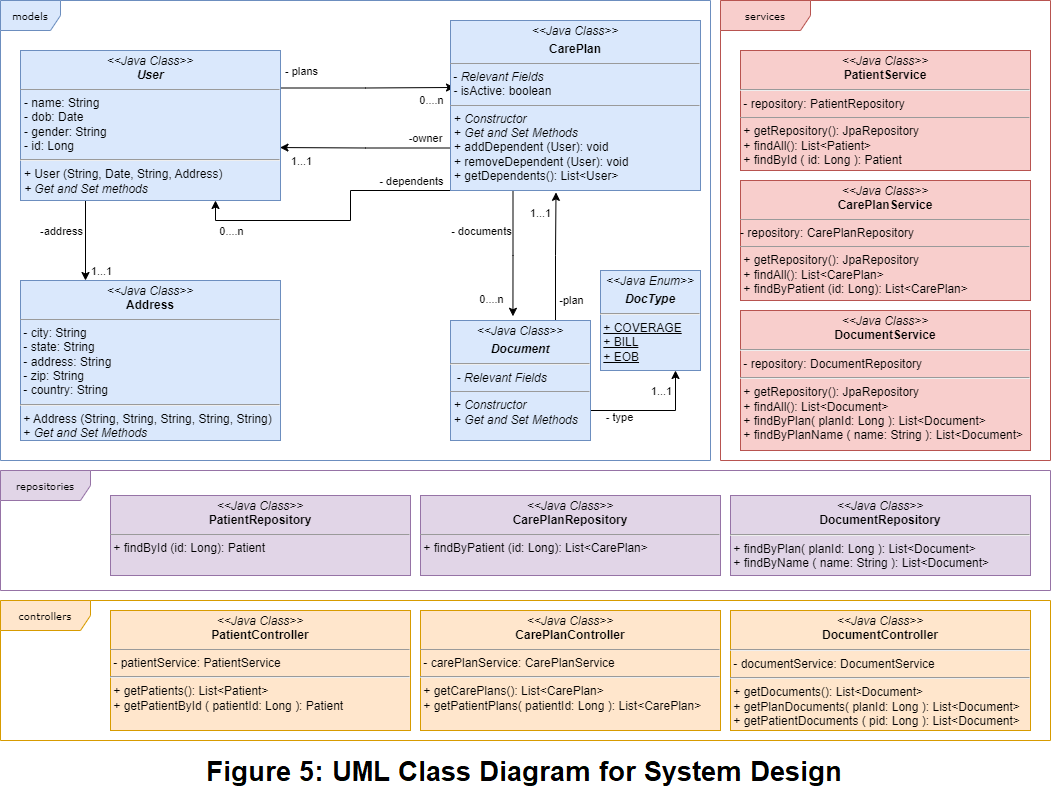

The diagram above was exported from draw.io. Its source (the exported page's mxGraphModel, read from the mxfile embedded in the PNG):
<mxGraphModel dx="1050" dy="549" grid="1" gridSize="10" guides="1" tooltips="1" connect="1" arrows="1" fold="1" page="1" pageScale="2" pageWidth="850" pageHeight="1100" background="none" math="0" shadow="0">
  <root>
    <mxCell id="0" />
    <mxCell id="1" parent="0" />
    <mxCell id="17acba5748e5396b-1" value="models" style="shape=umlFrame;whiteSpace=wrap;html=1;rounded=0;shadow=0;comic=0;labelBackgroundColor=none;strokeWidth=1;fontFamily=Verdana;fontSize=10;align=center;fillColor=#DAE8FC;strokeColor=#6c8ebf;labelBorderColor=none;" parent="1" vertex="1">
      <mxGeometry x="20" y="10" width="710" height="460" as="geometry" />
    </mxCell>
    <mxCell id="TapciWH3bg7cV0_vDJZE-11" style="edgeStyle=orthogonalEdgeStyle;rounded=0;orthogonalLoop=1;jettySize=auto;html=1;exitX=0.25;exitY=1;exitDx=0;exitDy=0;entryX=0.25;entryY=0;entryDx=0;entryDy=0;" edge="1" parent="1" source="k99L8vtRlYKB3nASXgOv-2" target="7052e2kYsAU40lzSuXMx-5">
      <mxGeometry relative="1" as="geometry" />
    </mxCell>
    <mxCell id="TapciWH3bg7cV0_vDJZE-12" value="-address" style="edgeLabel;html=1;align=center;verticalAlign=middle;resizable=0;points=[];" vertex="1" connectable="0" parent="TapciWH3bg7cV0_vDJZE-11">
      <mxGeometry x="-0.255" relative="1" as="geometry">
        <mxPoint x="-25" as="offset" />
      </mxGeometry>
    </mxCell>
    <mxCell id="TapciWH3bg7cV0_vDJZE-13" value="1...1" style="edgeLabel;html=1;align=center;verticalAlign=middle;resizable=0;points=[];" vertex="1" connectable="0" parent="TapciWH3bg7cV0_vDJZE-11">
      <mxGeometry x="0.245" y="1" relative="1" as="geometry">
        <mxPoint x="14" y="20" as="offset" />
      </mxGeometry>
    </mxCell>
    <mxCell id="TapciWH3bg7cV0_vDJZE-14" style="edgeStyle=orthogonalEdgeStyle;rounded=0;orthogonalLoop=1;jettySize=auto;html=1;exitX=1;exitY=0.25;exitDx=0;exitDy=0;entryX=0.016;entryY=0.394;entryDx=0;entryDy=0;entryPerimeter=0;" edge="1" parent="1" source="k99L8vtRlYKB3nASXgOv-2" target="Z2ez45GuVXN5_WQWWF5p-3">
      <mxGeometry relative="1" as="geometry" />
    </mxCell>
    <mxCell id="TapciWH3bg7cV0_vDJZE-15" value="- plans" style="edgeLabel;html=1;align=center;verticalAlign=middle;resizable=0;points=[];" vertex="1" connectable="0" parent="TapciWH3bg7cV0_vDJZE-14">
      <mxGeometry x="-0.3375" y="1" relative="1" as="geometry">
        <mxPoint x="-38" y="-16" as="offset" />
      </mxGeometry>
    </mxCell>
    <mxCell id="TapciWH3bg7cV0_vDJZE-16" value="0....n" style="edgeLabel;html=1;align=center;verticalAlign=middle;resizable=0;points=[];" vertex="1" connectable="0" parent="TapciWH3bg7cV0_vDJZE-14">
      <mxGeometry x="0.6882" y="-3" relative="1" as="geometry">
        <mxPoint x="4" y="10" as="offset" />
      </mxGeometry>
    </mxCell>
    <mxCell id="k99L8vtRlYKB3nASXgOv-2" value="&lt;p style=&quot;margin:0px;margin-top:4px;text-align:center;&quot;&gt;&lt;i&gt;&amp;lt;&amp;lt;Java Class&amp;gt;&amp;gt;&lt;/i&gt;&lt;br&gt;&lt;b&gt;&lt;i&gt;User&lt;/i&gt;&lt;/b&gt;&lt;/p&gt;&lt;hr size=&quot;1&quot;&gt;&lt;p style=&quot;margin:0px;margin-left:4px;&quot;&gt;- name: String&lt;br&gt;- dob: Date&lt;/p&gt;&lt;p style=&quot;margin:0px;margin-left:4px;&quot;&gt;- gender: String&lt;/p&gt;&lt;p style=&quot;margin:0px;margin-left:4px;&quot;&gt;- id: Long&lt;/p&gt;&lt;hr&gt;&lt;p style=&quot;margin:0px;margin-left:4px;&quot;&gt;&lt;span style=&quot;background-color: initial;&quot;&gt;+ User (String, Date, String, Address)&lt;/span&gt;&lt;/p&gt;&lt;p style=&quot;margin:0px;margin-left:4px;&quot;&gt;&lt;i&gt;+ Get and Set methods&lt;/i&gt;&lt;/p&gt;" style="verticalAlign=top;align=left;overflow=fill;fontSize=12;fontFamily=Helvetica;html=1;rounded=0;shadow=0;comic=0;labelBackgroundColor=none;strokeWidth=1;fillColor=#dae8fc;strokeColor=#6c8ebf;" parent="1" vertex="1">
      <mxGeometry x="40" y="60" width="260" height="150" as="geometry" />
    </mxCell>
    <mxCell id="TapciWH3bg7cV0_vDJZE-5" style="edgeStyle=orthogonalEdgeStyle;rounded=0;orthogonalLoop=1;jettySize=auto;html=1;exitX=0.25;exitY=1;exitDx=0;exitDy=0;entryX=0.446;entryY=-0.035;entryDx=0;entryDy=0;entryPerimeter=0;" edge="1" parent="1" source="Z2ez45GuVXN5_WQWWF5p-3" target="7052e2kYsAU40lzSuXMx-9">
      <mxGeometry relative="1" as="geometry" />
    </mxCell>
    <mxCell id="TapciWH3bg7cV0_vDJZE-6" value="- documents" style="edgeLabel;html=1;align=center;verticalAlign=middle;resizable=0;points=[];" vertex="1" connectable="0" parent="TapciWH3bg7cV0_vDJZE-5">
      <mxGeometry x="-0.2724" relative="1" as="geometry">
        <mxPoint x="-32" y="-6" as="offset" />
      </mxGeometry>
    </mxCell>
    <mxCell id="TapciWH3bg7cV0_vDJZE-7" value="0....n" style="edgeLabel;html=1;align=center;verticalAlign=middle;resizable=0;points=[];" vertex="1" connectable="0" parent="TapciWH3bg7cV0_vDJZE-5">
      <mxGeometry x="0.7633" y="-2" relative="1" as="geometry">
        <mxPoint x="-20" y="-2" as="offset" />
      </mxGeometry>
    </mxCell>
    <mxCell id="TapciWH3bg7cV0_vDJZE-17" style="edgeStyle=orthogonalEdgeStyle;rounded=0;orthogonalLoop=1;jettySize=auto;html=1;exitX=0;exitY=0.75;exitDx=0;exitDy=0;entryX=0.998;entryY=0.647;entryDx=0;entryDy=0;entryPerimeter=0;" edge="1" parent="1" source="Z2ez45GuVXN5_WQWWF5p-3" target="k99L8vtRlYKB3nASXgOv-2">
      <mxGeometry relative="1" as="geometry" />
    </mxCell>
    <mxCell id="TapciWH3bg7cV0_vDJZE-18" value="-owner" style="edgeLabel;html=1;align=center;verticalAlign=middle;resizable=0;points=[];" vertex="1" connectable="0" parent="TapciWH3bg7cV0_vDJZE-17">
      <mxGeometry x="0.1624" y="4" relative="1" as="geometry">
        <mxPoint x="73" y="-14" as="offset" />
      </mxGeometry>
    </mxCell>
    <mxCell id="TapciWH3bg7cV0_vDJZE-19" value="1...1" style="edgeLabel;html=1;align=center;verticalAlign=middle;resizable=0;points=[];" vertex="1" connectable="0" parent="TapciWH3bg7cV0_vDJZE-17">
      <mxGeometry x="0.6304" y="5" relative="1" as="geometry">
        <mxPoint x="-11" y="8" as="offset" />
      </mxGeometry>
    </mxCell>
    <mxCell id="TapciWH3bg7cV0_vDJZE-22" style="edgeStyle=orthogonalEdgeStyle;rounded=0;orthogonalLoop=1;jettySize=auto;html=1;exitX=0;exitY=1;exitDx=0;exitDy=0;entryX=0.75;entryY=1;entryDx=0;entryDy=0;" edge="1" parent="1" source="Z2ez45GuVXN5_WQWWF5p-3" target="k99L8vtRlYKB3nASXgOv-2">
      <mxGeometry relative="1" as="geometry">
        <Array as="points">
          <mxPoint x="370" y="200" />
          <mxPoint x="370" y="230" />
          <mxPoint x="235" y="230" />
        </Array>
      </mxGeometry>
    </mxCell>
    <mxCell id="TapciWH3bg7cV0_vDJZE-23" value="- dependents" style="edgeLabel;html=1;align=center;verticalAlign=middle;resizable=0;points=[];" vertex="1" connectable="0" parent="TapciWH3bg7cV0_vDJZE-22">
      <mxGeometry x="-0.746" y="-3" relative="1" as="geometry">
        <mxPoint x="-4" y="-7" as="offset" />
      </mxGeometry>
    </mxCell>
    <mxCell id="TapciWH3bg7cV0_vDJZE-24" value="0....n" style="edgeLabel;html=1;align=center;verticalAlign=middle;resizable=0;points=[];" vertex="1" connectable="0" parent="TapciWH3bg7cV0_vDJZE-22">
      <mxGeometry x="0.6084" y="2" relative="1" as="geometry">
        <mxPoint x="-21" y="8" as="offset" />
      </mxGeometry>
    </mxCell>
    <mxCell id="Z2ez45GuVXN5_WQWWF5p-3" value="&lt;p style=&quot;margin:0px;margin-top:4px;text-align:center;&quot;&gt;&lt;i&gt;&amp;lt;&amp;lt;Java Class&amp;gt;&amp;gt;&lt;/i&gt;&lt;/p&gt;&lt;p style=&quot;margin:0px;margin-top:4px;text-align:center;&quot;&gt;&lt;b&gt;CarePlan&lt;/b&gt;&lt;br&gt;&lt;/p&gt;&lt;hr size=&quot;1&quot;&gt;&amp;nbsp;- &lt;i&gt;Relevant Fields&lt;br&gt;&amp;nbsp;- &lt;/i&gt;isActive: boolean&lt;br&gt;&lt;p style=&quot;margin:0px;margin-left:4px;&quot;&gt;&lt;/p&gt;&lt;p style=&quot;margin:0px;margin-left:4px;&quot;&gt;&lt;/p&gt;&lt;hr size=&quot;1&quot;&gt;&lt;p style=&quot;margin:0px;margin-left:4px;&quot;&gt;+ &lt;i&gt;Constructor&lt;/i&gt;&lt;/p&gt;&lt;p style=&quot;margin:0px;margin-left:4px;&quot;&gt;+ &lt;i&gt;Get and Set Methods&lt;/i&gt;&lt;br&gt;&lt;/p&gt;&lt;p style=&quot;border-color: var(--border-color); margin: 0px 0px 0px 4px;&quot;&gt;+ addDependent (User): void&lt;/p&gt;&lt;p style=&quot;border-color: var(--border-color); margin: 0px 0px 0px 4px;&quot;&gt;+ removeDependent (User): void&lt;/p&gt;&lt;p style=&quot;border-color: var(--border-color); margin: 0px 0px 0px 4px;&quot;&gt;+ getDependents(): List&amp;lt;User&amp;gt;&lt;/p&gt;" style="verticalAlign=top;align=left;overflow=fill;fontSize=12;fontFamily=Helvetica;html=1;rounded=0;shadow=0;comic=0;labelBackgroundColor=none;strokeWidth=1;fillColor=#dae8fc;strokeColor=#6c8ebf;" parent="1" vertex="1">
      <mxGeometry x="470" y="30" width="250" height="170" as="geometry" />
    </mxCell>
    <mxCell id="7052e2kYsAU40lzSuXMx-3" value="repositories" style="shape=umlFrame;whiteSpace=wrap;html=1;rounded=0;shadow=0;comic=0;labelBackgroundColor=none;strokeWidth=1;fontFamily=Verdana;fontSize=10;align=center;width=90;height=30;fillColor=#e1d5e7;strokeColor=#9673a6;" parent="1" vertex="1">
      <mxGeometry x="20" y="480" width="1050" height="120" as="geometry" />
    </mxCell>
    <mxCell id="7052e2kYsAU40lzSuXMx-4" value="&lt;p style=&quot;margin:0px;margin-top:4px;text-align:center;&quot;&gt;&lt;i&gt;&amp;lt;&amp;lt;Java Class&amp;gt;&amp;gt;&lt;/i&gt;&lt;br&gt;&lt;b&gt;PatientRepository&lt;/b&gt;&lt;/p&gt;&lt;hr size=&quot;1&quot;&gt;&amp;nbsp;+ findById (id: Long): Patient" style="verticalAlign=top;align=left;overflow=fill;fontSize=12;fontFamily=Helvetica;html=1;rounded=0;shadow=0;comic=0;labelBackgroundColor=none;strokeWidth=1;fillColor=#e1d5e7;strokeColor=#9673a6;" parent="1" vertex="1">
      <mxGeometry x="130" y="505" width="300" height="80" as="geometry" />
    </mxCell>
    <mxCell id="7052e2kYsAU40lzSuXMx-5" value="&lt;p style=&quot;margin:0px;margin-top:4px;text-align:center;&quot;&gt;&lt;i&gt;&amp;lt;&amp;lt;Java Class&amp;gt;&amp;gt;&lt;/i&gt;&lt;br&gt;&lt;b&gt;Address&lt;/b&gt;&lt;/p&gt;&lt;hr size=&quot;1&quot;&gt;&amp;nbsp;- city: String&lt;br&gt;&amp;nbsp;- state: String&lt;br&gt;&amp;nbsp;- address: String&lt;br&gt;&amp;nbsp;- zip: String&lt;br&gt;&amp;nbsp;- country: String&lt;hr&gt;&amp;nbsp;+ Address (String, String, String, String, String)&lt;br&gt;&amp;nbsp;+&amp;nbsp;&lt;i&gt;Get and Set Methods&lt;br&gt;&lt;/i&gt;" style="verticalAlign=top;align=left;overflow=fill;fontSize=12;fontFamily=Helvetica;html=1;rounded=0;shadow=0;comic=0;labelBackgroundColor=none;strokeWidth=1;fillColor=#dae8fc;strokeColor=#6c8ebf;" parent="1" vertex="1">
      <mxGeometry x="40" y="290" width="260" height="160" as="geometry" />
    </mxCell>
    <mxCell id="7052e2kYsAU40lzSuXMx-6" value="services" style="shape=umlFrame;whiteSpace=wrap;html=1;rounded=0;shadow=0;comic=0;labelBackgroundColor=none;strokeWidth=1;fontFamily=Verdana;fontSize=10;align=center;width=90;height=30;fillColor=#f8cecc;strokeColor=#b85450;" parent="1" vertex="1">
      <mxGeometry x="740" y="10" width="330" height="460" as="geometry" />
    </mxCell>
    <mxCell id="7052e2kYsAU40lzSuXMx-7" value="controllers" style="shape=umlFrame;whiteSpace=wrap;html=1;rounded=0;shadow=0;comic=0;labelBackgroundColor=none;strokeWidth=1;fontFamily=Verdana;fontSize=10;align=center;width=90;height=30;fillColor=#ffe6cc;strokeColor=#d79b00;" parent="1" vertex="1">
      <mxGeometry x="20" y="610" width="1050" height="140" as="geometry" />
    </mxCell>
    <mxCell id="7052e2kYsAU40lzSuXMx-8" value="&lt;p style=&quot;margin:0px;margin-top:4px;text-align:center;&quot;&gt;&lt;i&gt;&amp;lt;&amp;lt;Java Class&amp;gt;&amp;gt;&lt;/i&gt;&lt;br&gt;&lt;b&gt;CarePlanRepository&lt;/b&gt;&lt;br&gt;&lt;/p&gt;&lt;hr size=&quot;1&quot;&gt;&amp;nbsp;+ findByPatient (id: Long): List&amp;lt;CarePlan&amp;gt;" style="verticalAlign=top;align=left;overflow=fill;fontSize=12;fontFamily=Helvetica;html=1;rounded=0;shadow=0;comic=0;labelBackgroundColor=none;strokeWidth=1;fillColor=#e1d5e7;strokeColor=#9673a6;" parent="1" vertex="1">
      <mxGeometry x="440" y="505" width="300" height="80" as="geometry" />
    </mxCell>
    <mxCell id="TapciWH3bg7cV0_vDJZE-2" style="edgeStyle=orthogonalEdgeStyle;rounded=0;orthogonalLoop=1;jettySize=auto;html=1;exitX=1;exitY=0.75;exitDx=0;exitDy=0;entryX=0.75;entryY=1;entryDx=0;entryDy=0;" edge="1" parent="1" source="7052e2kYsAU40lzSuXMx-9" target="TapciWH3bg7cV0_vDJZE-1">
      <mxGeometry relative="1" as="geometry" />
    </mxCell>
    <mxCell id="TapciWH3bg7cV0_vDJZE-3" value="- type" style="edgeLabel;html=1;align=center;verticalAlign=middle;resizable=0;points=[];" vertex="1" connectable="0" parent="TapciWH3bg7cV0_vDJZE-2">
      <mxGeometry x="-0.5552" y="-6" relative="1" as="geometry">
        <mxPoint as="offset" />
      </mxGeometry>
    </mxCell>
    <mxCell id="TapciWH3bg7cV0_vDJZE-4" value="1...1" style="edgeLabel;html=1;align=center;verticalAlign=middle;resizable=0;points=[];" vertex="1" connectable="0" parent="TapciWH3bg7cV0_vDJZE-2">
      <mxGeometry x="0.4912" relative="1" as="geometry">
        <mxPoint x="-15" y="-12" as="offset" />
      </mxGeometry>
    </mxCell>
    <mxCell id="TapciWH3bg7cV0_vDJZE-8" style="edgeStyle=orthogonalEdgeStyle;rounded=0;orthogonalLoop=1;jettySize=auto;html=1;exitX=0.75;exitY=0;exitDx=0;exitDy=0;entryX=0.422;entryY=1.011;entryDx=0;entryDy=0;entryPerimeter=0;" edge="1" parent="1" source="7052e2kYsAU40lzSuXMx-9" target="Z2ez45GuVXN5_WQWWF5p-3">
      <mxGeometry relative="1" as="geometry" />
    </mxCell>
    <mxCell id="TapciWH3bg7cV0_vDJZE-9" value="-plan" style="edgeLabel;html=1;align=center;verticalAlign=middle;resizable=0;points=[];" vertex="1" connectable="0" parent="TapciWH3bg7cV0_vDJZE-8">
      <mxGeometry x="-0.2506" relative="1" as="geometry">
        <mxPoint x="15" y="27" as="offset" />
      </mxGeometry>
    </mxCell>
    <mxCell id="TapciWH3bg7cV0_vDJZE-10" value="1...1" style="edgeLabel;html=1;align=center;verticalAlign=middle;resizable=0;points=[];" vertex="1" connectable="0" parent="TapciWH3bg7cV0_vDJZE-8">
      <mxGeometry x="0.6891" y="-2" relative="1" as="geometry">
        <mxPoint x="-18" y="1" as="offset" />
      </mxGeometry>
    </mxCell>
    <mxCell id="7052e2kYsAU40lzSuXMx-9" value="&lt;p style=&quot;margin:0px;margin-top:4px;text-align:center;&quot;&gt;&lt;i&gt;&amp;lt;&amp;lt;Java Class&amp;gt;&amp;gt;&lt;/i&gt;&lt;br&gt;&lt;/p&gt;&lt;p style=&quot;margin:0px;margin-top:4px;text-align:center;&quot;&gt;&lt;i&gt;&lt;b&gt;Document&lt;/b&gt;&lt;/i&gt;&lt;/p&gt;&lt;hr&gt;&amp;nbsp;&amp;nbsp;-&amp;nbsp;&lt;i&gt;Relevant Fields&lt;/i&gt;&lt;p style=&quot;margin: 0px 0px 0px 4px;&quot;&gt;&lt;/p&gt;&lt;p style=&quot;margin: 0px 0px 0px 4px;&quot;&gt;&lt;/p&gt;&lt;hr size=&quot;1&quot;&gt;&lt;p style=&quot;margin: 0px 0px 0px 4px;&quot;&gt;+&amp;nbsp;&lt;i&gt;Constructor&lt;/i&gt;&lt;/p&gt;&lt;p style=&quot;margin: 0px 0px 0px 4px;&quot;&gt;+&amp;nbsp;&lt;i&gt;Get and Set Methods&lt;/i&gt;&lt;/p&gt;" style="verticalAlign=top;align=left;overflow=fill;fontSize=12;fontFamily=Helvetica;html=1;rounded=0;shadow=0;comic=0;labelBackgroundColor=none;strokeWidth=1;fillColor=#dae8fc;strokeColor=#6c8ebf;" parent="1" vertex="1">
      <mxGeometry x="470" y="330" width="140" height="120" as="geometry" />
    </mxCell>
    <mxCell id="k99L8vtRlYKB3nASXgOv-45" value="&lt;p style=&quot;margin:0px;margin-top:4px;text-align:center;&quot;&gt;&lt;i&gt;&amp;lt;&amp;lt;Java Class&amp;gt;&amp;gt;&lt;/i&gt;&lt;br&gt;&lt;b&gt;DocumentRepository&lt;/b&gt;&lt;/p&gt;&lt;hr&gt;&amp;nbsp;+ findByPlan( planId: Long ): List&amp;lt;Document&amp;gt;&lt;br&gt;&amp;nbsp;+ findByName ( name: String ): List&amp;lt;Document&amp;gt;" style="verticalAlign=top;align=left;overflow=fill;fontSize=12;fontFamily=Helvetica;html=1;rounded=0;shadow=0;comic=0;labelBackgroundColor=none;strokeWidth=1;fillColor=#e1d5e7;strokeColor=#9673a6;" parent="1" vertex="1">
      <mxGeometry x="750" y="505" width="300" height="80" as="geometry" />
    </mxCell>
    <mxCell id="k99L8vtRlYKB3nASXgOv-47" value="&lt;p style=&quot;margin:0px;margin-top:4px;text-align:center;&quot;&gt;&lt;i&gt;&amp;lt;&amp;lt;Java Class&amp;gt;&amp;gt;&lt;/i&gt;&lt;br&gt;&lt;b&gt;PatientService&lt;/b&gt;&lt;/p&gt;&lt;hr&gt;&amp;nbsp;- repository: PatientRepository&lt;hr size=&quot;1&quot;&gt;&amp;nbsp;+ getRepository(): JpaRepository&lt;br&gt;&amp;nbsp;+ findAll(): List&amp;lt;Patient&amp;gt;&lt;br&gt;&lt;div&gt;&amp;nbsp;+ findById ( id: Long ): Patient&lt;/div&gt;&lt;div&gt;&lt;br&gt;&lt;/div&gt;" style="verticalAlign=top;align=left;overflow=fill;fontSize=12;fontFamily=Helvetica;html=1;rounded=0;shadow=0;comic=0;labelBackgroundColor=none;strokeWidth=1;fillColor=#f8cecc;strokeColor=#b85450;" parent="1" vertex="1">
      <mxGeometry x="760" y="60" width="290" height="120" as="geometry" />
    </mxCell>
    <mxCell id="k99L8vtRlYKB3nASXgOv-49" value="&lt;p style=&quot;margin:0px;margin-top:4px;text-align:center;&quot;&gt;&lt;i&gt;&amp;lt;&amp;lt;Java Class&amp;gt;&amp;gt;&lt;/i&gt;&lt;br&gt;&lt;b&gt;CarePlanService&lt;/b&gt;&lt;br&gt;&lt;/p&gt;&lt;hr size=&quot;1&quot;&gt;- repository: CarePlanRepository&lt;hr size=&quot;1&quot;&gt;&amp;nbsp;+ getRepository(): JpaRepository&lt;br&gt;&amp;nbsp;+ findAll(): List&amp;lt;CarePlan&amp;gt;&amp;nbsp;&lt;br&gt;&lt;div&gt;&amp;nbsp;+ findByPatient (id: Long): List&amp;lt;CarePlan&amp;gt;&lt;/div&gt;&lt;div&gt;&lt;br&gt;&lt;/div&gt;" style="verticalAlign=top;align=left;overflow=fill;fontSize=12;fontFamily=Helvetica;html=1;rounded=0;shadow=0;comic=0;labelBackgroundColor=none;strokeWidth=1;fillColor=#f8cecc;strokeColor=#b85450;" parent="1" vertex="1">
      <mxGeometry x="760" y="190" width="290" height="120" as="geometry" />
    </mxCell>
    <mxCell id="k99L8vtRlYKB3nASXgOv-50" value="&lt;p style=&quot;margin:0px;margin-top:4px;text-align:center;&quot;&gt;&lt;i&gt;&amp;lt;&amp;lt;Java Class&amp;gt;&amp;gt;&lt;/i&gt;&lt;br&gt;&lt;b&gt;DocumentService&lt;/b&gt;&lt;/p&gt;&lt;hr&gt;&amp;nbsp;- repository: DocumentRepository&lt;hr&gt;&amp;nbsp;+ getRepository(): JpaRepository&lt;br&gt;&amp;nbsp;+ findAll(): List&amp;lt;Document&amp;gt;&lt;br&gt;&amp;nbsp;+ findByPlan( planId: Long ): List&amp;lt;Document&amp;gt;&lt;br&gt;&lt;div&gt;&amp;nbsp;+ findByPlanName ( name: String ): List&amp;lt;Document&amp;gt;&lt;/div&gt;&lt;div&gt;&lt;br&gt;&lt;/div&gt;" style="verticalAlign=top;align=left;overflow=fill;fontSize=12;fontFamily=Helvetica;html=1;rounded=0;shadow=0;comic=0;labelBackgroundColor=none;strokeWidth=1;fillColor=#f8cecc;strokeColor=#b85450;" parent="1" vertex="1">
      <mxGeometry x="760" y="320" width="290" height="140" as="geometry" />
    </mxCell>
    <mxCell id="k99L8vtRlYKB3nASXgOv-51" value="&lt;p style=&quot;margin:0px;margin-top:4px;text-align:center;&quot;&gt;&lt;i&gt;&amp;lt;&amp;lt;Java Class&amp;gt;&amp;gt;&lt;/i&gt;&lt;br&gt;&lt;b&gt;PatientController&lt;/b&gt;&lt;/p&gt;&lt;hr size=&quot;1&quot;&gt;&amp;nbsp;- patientService: PatientService&amp;nbsp;&lt;hr&gt;&amp;nbsp;+ getPatients(): List&amp;lt;Patient&amp;gt;&lt;br&gt;&amp;nbsp;+ getPatientById ( patientId: Long ): Patient" style="verticalAlign=top;align=left;overflow=fill;fontSize=12;fontFamily=Helvetica;html=1;rounded=0;shadow=0;comic=0;labelBackgroundColor=none;strokeWidth=1;fillColor=#ffe6cc;strokeColor=#d79b00;" parent="1" vertex="1">
      <mxGeometry x="130" y="620" width="300" height="120" as="geometry" />
    </mxCell>
    <mxCell id="k99L8vtRlYKB3nASXgOv-53" value="&lt;p style=&quot;margin:0px;margin-top:4px;text-align:center;&quot;&gt;&lt;i&gt;&amp;lt;&amp;lt;Java Class&amp;gt;&amp;gt;&lt;/i&gt;&lt;br&gt;&lt;b&gt;CarePlanController&lt;/b&gt;&lt;br&gt;&lt;/p&gt;&lt;hr size=&quot;1&quot;&gt;&amp;nbsp;- carePlanService: CarePlanService &lt;br&gt;&lt;hr&gt;&amp;nbsp;+ getCarePlans(): List&amp;lt;CarePlan&amp;gt;&lt;br&gt;&amp;nbsp;+ getPatientPlans( patientId: Long ): List&amp;lt;CarePlan&amp;gt;" style="verticalAlign=top;align=left;overflow=fill;fontSize=12;fontFamily=Helvetica;html=1;rounded=0;shadow=0;comic=0;labelBackgroundColor=none;strokeWidth=1;fillColor=#ffe6cc;strokeColor=#d79b00;" parent="1" vertex="1">
      <mxGeometry x="440" y="620" width="300" height="120" as="geometry" />
    </mxCell>
    <mxCell id="k99L8vtRlYKB3nASXgOv-54" value="&lt;p style=&quot;margin:0px;margin-top:4px;text-align:center;&quot;&gt;&lt;i&gt;&amp;lt;&amp;lt;Java Class&amp;gt;&amp;gt;&lt;/i&gt;&lt;br&gt;&lt;b&gt;DocumentController&lt;/b&gt;&lt;/p&gt;&lt;hr&gt;&amp;nbsp;- documentService: DocumentService &lt;br&gt;&lt;hr&gt;&amp;nbsp;+ getDocuments(): List&amp;lt;Document&amp;gt;&lt;br&gt;&amp;nbsp;+ getPlanDocuments( planId: Long ): List&amp;lt;Document&amp;gt;&lt;br&gt;&amp;nbsp;+ getPatientDocuments ( pid: Long ): List&amp;lt;Document&amp;gt;" style="verticalAlign=top;align=left;overflow=fill;fontSize=12;fontFamily=Helvetica;html=1;rounded=0;shadow=0;comic=0;labelBackgroundColor=none;strokeWidth=1;fillColor=#ffe6cc;strokeColor=#d79b00;" parent="1" vertex="1">
      <mxGeometry x="750" y="620" width="300" height="120" as="geometry" />
    </mxCell>
    <mxCell id="TapciWH3bg7cV0_vDJZE-1" value="&lt;p style=&quot;margin:0px;margin-top:4px;text-align:center;&quot;&gt;&lt;i&gt;&amp;lt;&amp;lt;Java Enum&amp;gt;&amp;gt;&lt;/i&gt;&lt;br&gt;&lt;/p&gt;&lt;p style=&quot;margin:0px;margin-top:4px;text-align:center;&quot;&gt;&lt;/p&gt;&lt;b&gt;&lt;div style=&quot;text-align: center;&quot;&gt;&lt;b style=&quot;background-color: initial;&quot;&gt;&lt;i&gt;DocType&lt;/i&gt;&lt;/b&gt;&lt;/div&gt;&lt;/b&gt;&lt;hr&gt;&amp;nbsp;&lt;u&gt;+ COVERAGE&lt;/u&gt;&lt;br&gt;&amp;nbsp;&lt;u&gt;+ BILL&lt;br&gt;&lt;/u&gt;&amp;nbsp;&lt;u&gt;+ EOB&lt;/u&gt;" style="verticalAlign=top;align=left;overflow=fill;fontSize=12;fontFamily=Helvetica;html=1;rounded=0;shadow=0;comic=0;labelBackgroundColor=none;strokeWidth=1;fillColor=#dae8fc;strokeColor=#6c8ebf;" vertex="1" parent="1">
      <mxGeometry x="620" y="280" width="100" height="100" as="geometry" />
    </mxCell>
  </root>
</mxGraphModel>